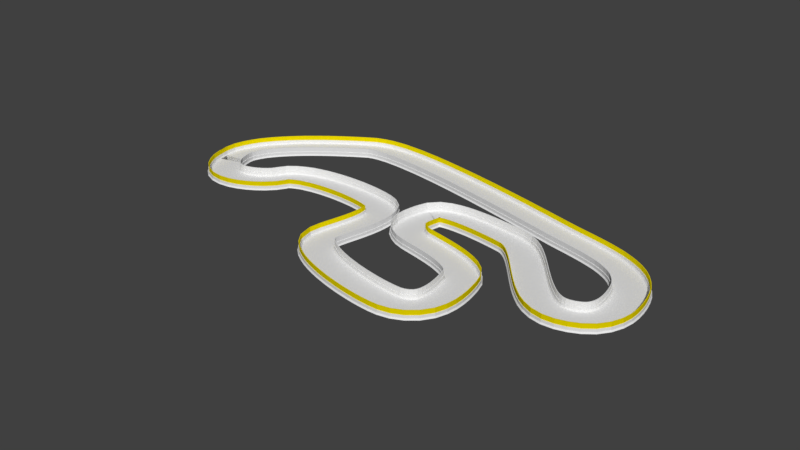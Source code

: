 # Source: TimeTrack_2_LP.blend  (saved by Blender 2.77.0; exported with 4.5.12 LTS)
import bpy
from mathutils import Matrix  # noqa: F401  (used for matrix-valued properties, if any)

bpy.ops.wm.read_factory_settings(use_empty=True)
scene = bpy.context.scene
scene.name = 'Scene'

# ---- collections
col_collection_1 = bpy.data.collections.new('Collection 1'); scene.collection.children.link(col_collection_1)

# ---- materials (node trees are filled in below, after node groups)
mat_floor = bpy.data.materials.new('Floor')
mat_floor.alpha_threshold = 0.0
mat_floor.use_transparent_shadow = False
mat_floor.roughness = 0.5
mat_walls_inside = bpy.data.materials.new('Walls Inside')
mat_walls_inside.alpha_threshold = 0.0
mat_walls_inside.use_transparent_shadow = False
mat_walls_inside.roughness = 0.5
mat_fence_inside = bpy.data.materials.new('Fence Inside')
mat_fence_inside.alpha_threshold = 0.0
mat_fence_inside.use_transparent_shadow = False
mat_fence_inside.roughness = 0.5
mat_walls_outside = bpy.data.materials.new('Walls Outside')
mat_walls_outside.alpha_threshold = 0.0
mat_walls_outside.use_transparent_shadow = False
mat_walls_outside.roughness = 0.5
mat_fence_outside = bpy.data.materials.new('Fence Outside')
mat_fence_outside.alpha_threshold = 0.0
mat_fence_outside.use_transparent_shadow = False
mat_fence_outside.diffuse_color = (0.8, 0.6576, 0.0, 1.0)
mat_fence_outside.roughness = 0.5

# ---- material node trees

# ---- world
world_world = bpy.data.worlds.new('World'); scene.world = world_world
world_world.color = (0.05088, 0.05088, 0.05088)
world_world.use_sun_shadow = False
world_world.sun_shadow_jitter_overblur = 0.0
world_world.cycles.sampling_method = 'MANUAL'

# ---- meshes
me_cube_003 = bpy.data.meshes.new('Cube.003')
me_cube_003.from_pydata([(-0.291, -0.7593, -0.013), (0.291, -0.7593, -0.013), (-0.291, 1.048, -0.013), (0.291, 1.048, -0.013)], [], [(0, 1, 3, 2)])
me_cube_003.materials.append(mat_floor)
me_cube_003.use_remesh_preserve_volume = False
me_cube_003.use_remesh_preserve_attributes = False
me_cube_003.use_mirror_vertex_groups = False
me_cube_003.update()
me_cube_002 = bpy.data.meshes.new('Cube.002')
me_cube_002.from_pydata([(-0.1997, -0.8343, -0.04252), (-0.1997, -0.7809, 0.1587), (-0.1997, -0.6424, -0.04252), (-0.1997, -0.6958, 0.1587), (0.1997, -0.8343, -0.04252), (0.1997, -0.7809, 0.1587), (0.1997, -0.6424, -0.04252), (0.1997, -0.6958, 0.1587), (-0.1997, -0.7809, 0.5673), (-0.1997, -0.6958, 0.5673), (0.1997, -0.6958, 0.5673), (0.1997, -0.7809, 0.5673), (-0.1997, -0.7562, 0.5673), (-0.1997, -0.7204, 0.5673), (0.1997, -0.7204, 0.5673), (0.1997, -0.7562, 0.5673), (-0.1997, -0.7562, 1.3), (-0.1997, -0.7204, 1.3), (0.1997, -0.7204, 1.3), (0.1997, -0.7562, 1.3)], [], [(3, 7, 6, 2), (5, 1, 0, 4), (0, 2, 6, 4), (7, 3, 9, 10), (1, 5, 11, 8), (8, 11, 15, 12), (10, 9, 13, 14), (19, 18, 17, 16), (12, 15, 19, 16), (14, 13, 17, 18)])
me_cube_002.polygons.foreach_set('material_index', [0, 0, 0, 0, 0, 0, 0, 1, 1, 1])
me_cube_002.materials.append(mat_walls_inside)
me_cube_002.materials.append(mat_fence_inside)
me_cube_002.use_remesh_preserve_volume = False
me_cube_002.use_remesh_preserve_attributes = False
me_cube_002.use_mirror_vertex_groups = False
me_cube_002.update()
me_cube = bpy.data.meshes.new('Cube')
me_cube.from_pydata([(-0.1997, 0.9316, -0.04252), (-0.1997, 0.985, 0.1587), (-0.1997, 1.123, -0.04252), (-0.1997, 1.07, 0.1587), (0.1997, 0.9316, -0.04252), (0.1997, 0.985, 0.1587), (0.1997, 1.123, -0.04252), (0.1997, 1.07, 0.1587), (-0.1997, 0.985, 0.5673), (-0.1997, 1.07, 0.5673), (0.1997, 1.07, 0.5673), (0.1997, 0.985, 0.5673), (-0.1997, 1.007, 0.5673), (-0.1997, 1.048, 0.5673), (0.1997, 1.048, 0.5673), (0.1997, 1.007, 0.5673), (-0.1997, 1.007, 1.254), (-0.1997, 1.048, 1.254), (0.1997, 1.048, 1.254), (0.1997, 1.007, 1.254)], [], [(3, 7, 6, 2), (5, 1, 0, 4), (0, 2, 6, 4), (7, 3, 9, 10), (8, 11, 15, 12), (1, 5, 11, 8), (10, 9, 13, 14), (19, 18, 17, 16), (12, 15, 19, 16), (14, 13, 17, 18), (13, 14, 15, 12)])
me_cube.polygons.foreach_set('material_index', [0, 0, 0, 0, 0, 0, 0, 1, 1, 1, 0])
_uv = me_cube.uv_layers.new(name='UVMap')
_uv.uv.foreach_set('vector', [0.02264, 0.3154, 0.3722, 0.3154, 0.3722, 0.4418, 0.02264, 0.4418, 0.3722, 0.6846, 0.02264, 0.6846, 0.02264, 0.5582, 0.3722, 0.5582, 0.02264, 0.5582, 0.02264, 0.4418, 0.3722, 0.4418, 0.3722, 0.5582, 0.3722, 0.3154, 0.02264, 0.3154, 0.02264, 0.06737, 0.3722, 0.06737, 0.02264, 0.9326, 0.3722, 0.9326, 0.3722, 0.9458, 0.02264, 0.9458, 0.02264, 0.6846, 0.3722, 0.6846, 0.3722, 0.9326, 0.02264, 0.9326, 0.3722, 0.06737, 0.02264, 0.06737, 0.02264, 0.05417, 0.3722, 0.05417, 0.9625, 0.4872, 0.9625, 0.5153, 0.4235, 0.5153, 0.4235, 0.4872, 0.4235, 0.02263, 0.9625, 0.02263, 0.9625, 0.4872, 0.4235, 0.4872, 0.9625, 0.9798, 0.4235, 0.9798, 0.4235, 0.5153, 0.9625, 0.5153, 0.02264, 0.02181, 0.3722, 0.02181, 0.3722, 0.05417, 0.02264, 0.05417])
me_cube.materials.append(mat_walls_outside)
me_cube.materials.append(mat_fence_outside)
me_cube.use_remesh_preserve_volume = False
me_cube.use_remesh_preserve_attributes = False
me_cube.use_mirror_vertex_groups = False
me_cube.update()

# ---- curves / text
cu_beziercurve_001 = bpy.data.curves.new('BezierCurve.001', 'CURVE')
cu_beziercurve_001.dimensions = '3D'
_sp = cu_beziercurve_001.splines.new('BEZIER'); _sp.bezier_points.add(12)
_sp.bezier_points.foreach_set('co', [-3.528, 2.532, 3.069e-08, 2.152, 1.653, -2.334e-09, 4.522, 0.3685, -2.334e-09, 3.91, -0.8821, -2.334e-09, 1.809, 0.8225, -2.334e-09, -0.3009, 0.7232, -2.334e-09, 0.02879, -0.3618, -2.334e-09, 1.788, -1.087, -2.334e-09, 1.435, -2.476, -2.334e-09, -1.25, -1.613, -2.334e-09, -1.154, 0.2283, -2.334e-09, -4.05, 0.002374, -2.334e-09, -5.66, 0.1872, -2.334e-09])
_sp.bezier_points.foreach_set('handle_left', [-4.139, 2.177, 3.35e-08, 1.219, 1.895, -2.925e-09, 4.285, 1.34, -3.171e-09, 4.599, -0.769, -3.132e-09, 2.444, 0.6733, -5.984e-09, -0.1628, 1.218, -3.227e-09, -0.4538, -0.1211, -5.041e-09, 1.664, -0.5893, -3.379e-09, 2.062, -2.299, -3.77e-09, -1.019, -2.222, -4.289e-09, -0.8274, -0.3353, -3.726e-09, -3.819, 0.7067, -3.85e-09, -5.4, -1.114, -2.979e-09])
_sp.bezier_points.foreach_set('handle_right', [-2.781, 2.967, 2.726e-08, 3.093, 1.409, -1.738e-09, 4.681, -0.2848, -1.771e-09, 3.2, -0.9987, -1.51e-09, 1.655, 0.8585, -1.453e-09, -0.4739, 0.1041, -1.215e-09, 0.2186, -0.4565, -1.269e-09, 1.921, -1.621, -1.215e-09, 1.05, -2.584, -1.452e-09, -1.354, -1.338, -1.452e-09, -1.361, 0.5851, -1.452e-09, -4.168, -0.3574, -1.559e-09, -5.834, 1.06, -1.901e-09])
for _p, _l, _r in zip(_sp.bezier_points, ['ALIGNED', 'ALIGNED', 'ALIGNED', 'ALIGNED', 'ALIGNED', 'ALIGNED', 'ALIGNED', 'ALIGNED', 'ALIGNED', 'ALIGNED', 'ALIGNED', 'ALIGNED', 'ALIGNED'], ['ALIGNED', 'ALIGNED', 'ALIGNED', 'ALIGNED', 'ALIGNED', 'ALIGNED', 'ALIGNED', 'ALIGNED', 'ALIGNED', 'ALIGNED', 'ALIGNED', 'ALIGNED', 'ALIGNED']): _p.handle_left_type = _l; _p.handle_right_type = _r
_sp.order_u = 0
_sp.order_v = 0
_sp.use_cyclic_u = True
cu_beziercurve_001.use_path = True
cu_beziercurve_001.use_path_clamp = True
cu_beziercurve_001.bevel_resolution = 0
cu_beziercurve_001.fill_mode = 'HALF'

# ---- objects
ob_beziercurve = bpy.data.objects.new('BezierCurve', cu_beziercurve_001)
ob_floor = bpy.data.objects.new('Floor', me_cube_003)
ob_inside = bpy.data.objects.new('Inside', me_cube_002)
ob_outside = bpy.data.objects.new('Outside', me_cube)

# ---- transforms, parenting, visibility, modifiers, constraints
ob_beziercurve.location = (0.0, 0.0, 0.0)
ob_beziercurve.scale = (2.466, 2.466, 2.466)
ob_beziercurve.lineart.crease_threshold = 0.0
ob_floor.location = (0.0, 0.0, 0.0)
ob_floor.lineart.crease_threshold = 0.0
_m = ob_floor.modifiers.new('Array', 'ARRAY')
_m.fit_type = 'FIT_CURVE'
_m.curve = ob_beziercurve
_m.constant_offset_displace = (0.0, 0.0, 0.0)
_m = ob_floor.modifiers.new('Curve', 'CURVE')
_m.object = ob_beziercurve
ob_inside.location = (0.0, 0.0, 0.0)
ob_inside.scale = (1.0, 1.0, 0.371)
ob_inside.lineart.crease_threshold = 0.0
_m = ob_inside.modifiers.new('Array', 'ARRAY')
_m.fit_type = 'FIT_CURVE'
_m.curve = ob_beziercurve
_m.constant_offset_displace = (0.0, 0.0, 0.0)
_m = ob_inside.modifiers.new('Curve', 'CURVE')
_m.object = ob_beziercurve
ob_outside.location = (0.0, 0.0, 0.0)
ob_outside.scale = (1.0, 1.0, 0.371)
ob_outside.lineart.crease_threshold = 0.0
_m = ob_outside.modifiers.new('Array', 'ARRAY')
_m.fit_type = 'FIT_CURVE'
_m.curve = ob_beziercurve
_m.constant_offset_displace = (0.0, 0.0, 0.0)
_m = ob_outside.modifiers.new('Curve', 'CURVE')
_m.object = ob_beziercurve

# ---- collection membership
col_collection_1.objects.link(ob_beziercurve)
col_collection_1.objects.link(ob_floor)
col_collection_1.objects.link(ob_inside)
col_collection_1.objects.link(ob_outside)

# ---- scene / render settings (as saved in the file)
scene.frame_start = 1; scene.frame_end = 250; scene.frame_set(87)
scene.render.engine = 'BLENDER_EEVEE_NEXT'
scene.render.resolution_percentage = 50
scene.render.dither_intensity = 0.0
scene.cycles.use_denoising = False
scene.cycles.samples = 128
scene.cycles.sampling_pattern = 'TABULATED_SOBOL'
scene.cycles.light_sampling_threshold = 0.0
scene.cycles.use_adaptive_sampling = False
scene.cycles.use_light_tree = False
scene.cycles.blur_glossy = 0.0
scene.cycles.sample_clamp_indirect = 0.0
scene.view_settings.view_transform = 'Standard'
bpy.context.view_layer.update()

# ---- added for rendering (the .blend has no active camera and no usable light): camera, sun
cam_auto = bpy.data.cameras.new('AutoCamera')
cam_auto.lens = 50.0
cam_auto.sensor_width = 36.0
cam_auto.clip_end = 1000.0
ob_auto_camera = bpy.data.objects.new('AutoCamera', cam_auto)
scene.collection.objects.link(ob_auto_camera)
ob_auto_camera.location = (30.9854, -38.7968, 25.911)
ob_auto_camera.rotation_euler = (1.09748, -7.21219e-08, 0.694738)
scene.camera = ob_auto_camera
light_auto_sun = bpy.data.lights.new('AutoSun', 'SUN')
light_auto_sun.energy = 3.0
light_auto_sun.angle = 0.0523599
ob_auto_sun = bpy.data.objects.new('AutoSun', light_auto_sun)
scene.collection.objects.link(ob_auto_sun)
ob_auto_sun.rotation_euler = (0.872665, 0.174533, 0.523599)
bpy.context.view_layer.update()
